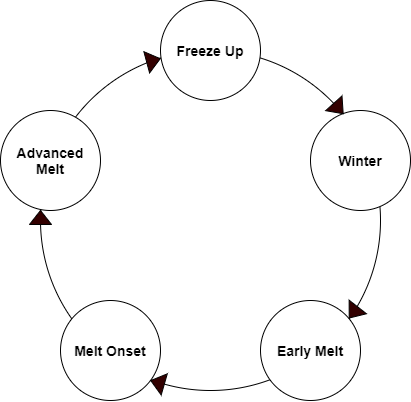

The diagram above was exported from draw.io. Its source (the exported page's mxGraphModel, read from the mxfile embedded in the PNG):
<mxGraphModel dx="1730" dy="913" grid="1" gridSize="10" guides="1" tooltips="1" connect="1" arrows="1" fold="1" page="1" pageScale="1" pageWidth="850" pageHeight="1100" math="0" shadow="0">
  <root>
    <mxCell id="0" />
    <mxCell id="1" parent="0" />
    <mxCell id="nVeTXEf-G3TFgzcBQPiS-9" value="" style="group" vertex="1" connectable="0" parent="1">
      <mxGeometry x="20" y="20" width="410" height="400" as="geometry" />
    </mxCell>
    <mxCell id="nVeTXEf-G3TFgzcBQPiS-3" value="" style="ellipse;whiteSpace=wrap;html=1;aspect=fixed;fillColor=none;strokeWidth=1;" vertex="1" parent="nVeTXEf-G3TFgzcBQPiS-9">
      <mxGeometry x="40" y="50" width="340" height="340" as="geometry" />
    </mxCell>
    <mxCell id="nVeTXEf-G3TFgzcBQPiS-1" value="&lt;b&gt;&lt;font style=&quot;font-size: 14px&quot;&gt;Freeze Up&lt;/font&gt;&lt;/b&gt;" style="ellipse;whiteSpace=wrap;html=1;aspect=fixed;" vertex="1" parent="nVeTXEf-G3TFgzcBQPiS-9">
      <mxGeometry x="160" width="100" height="100" as="geometry" />
    </mxCell>
    <mxCell id="nVeTXEf-G3TFgzcBQPiS-4" value="&lt;font size=&quot;1&quot;&gt;&lt;b style=&quot;font-size: 14px&quot;&gt;Winter&lt;/b&gt;&lt;/font&gt;" style="ellipse;whiteSpace=wrap;html=1;aspect=fixed;" vertex="1" parent="nVeTXEf-G3TFgzcBQPiS-9">
      <mxGeometry x="310" y="110" width="100" height="100" as="geometry" />
    </mxCell>
    <mxCell id="nVeTXEf-G3TFgzcBQPiS-5" value="Melt Onset" style="ellipse;whiteSpace=wrap;html=1;aspect=fixed;fontSize=14;fontStyle=1" vertex="1" parent="nVeTXEf-G3TFgzcBQPiS-9">
      <mxGeometry x="60" y="300" width="100" height="100" as="geometry" />
    </mxCell>
    <mxCell id="nVeTXEf-G3TFgzcBQPiS-6" value="&lt;font style=&quot;font-size: 14px&quot;&gt;&lt;b&gt;Advanced Melt&lt;/b&gt;&lt;/font&gt;" style="ellipse;whiteSpace=wrap;html=1;aspect=fixed;" vertex="1" parent="nVeTXEf-G3TFgzcBQPiS-9">
      <mxGeometry y="110" width="100" height="100" as="geometry" />
    </mxCell>
    <mxCell id="nVeTXEf-G3TFgzcBQPiS-7" value="&lt;b&gt;&lt;font style=&quot;font-size: 14px&quot;&gt;Early Melt&lt;/font&gt;&lt;/b&gt;" style="ellipse;whiteSpace=wrap;html=1;aspect=fixed;" vertex="1" parent="nVeTXEf-G3TFgzcBQPiS-9">
      <mxGeometry x="260" y="300" width="100" height="100" as="geometry" />
    </mxCell>
    <mxCell id="nVeTXEf-G3TFgzcBQPiS-10" value="" style="triangle;whiteSpace=wrap;html=1;strokeWidth=1;fontSize=14;rotation=48;fillColor=#330000;" vertex="1" parent="nVeTXEf-G3TFgzcBQPiS-9">
      <mxGeometry x="330.99999999999994" y="97" width="14" height="22" as="geometry" />
    </mxCell>
    <mxCell id="nVeTXEf-G3TFgzcBQPiS-12" value="" style="triangle;whiteSpace=wrap;html=1;strokeWidth=1;fontSize=14;rotation=128;fillColor=#330000;" vertex="1" parent="nVeTXEf-G3TFgzcBQPiS-9">
      <mxGeometry x="345.99999999999994" y="301" width="14" height="22" as="geometry" />
    </mxCell>
    <mxCell id="nVeTXEf-G3TFgzcBQPiS-13" value="" style="triangle;whiteSpace=wrap;html=1;strokeWidth=1;fontSize=14;rotation=196;fillColor=#330000;" vertex="1" parent="nVeTXEf-G3TFgzcBQPiS-9">
      <mxGeometry x="149.99999999999994" y="371" width="14" height="22" as="geometry" />
    </mxCell>
    <mxCell id="nVeTXEf-G3TFgzcBQPiS-14" value="" style="triangle;whiteSpace=wrap;html=1;strokeWidth=1;fontSize=14;rotation=-90;fillColor=#330000;" vertex="1" parent="nVeTXEf-G3TFgzcBQPiS-9">
      <mxGeometry x="32.99999999999994" y="206" width="14" height="22" as="geometry" />
    </mxCell>
    <mxCell id="nVeTXEf-G3TFgzcBQPiS-15" value="" style="triangle;whiteSpace=wrap;html=1;strokeWidth=1;fontSize=14;rotation=-15;fillColor=#330000;" vertex="1" parent="nVeTXEf-G3TFgzcBQPiS-9">
      <mxGeometry x="146" y="49" width="14" height="22" as="geometry" />
    </mxCell>
  </root>
</mxGraphModel>